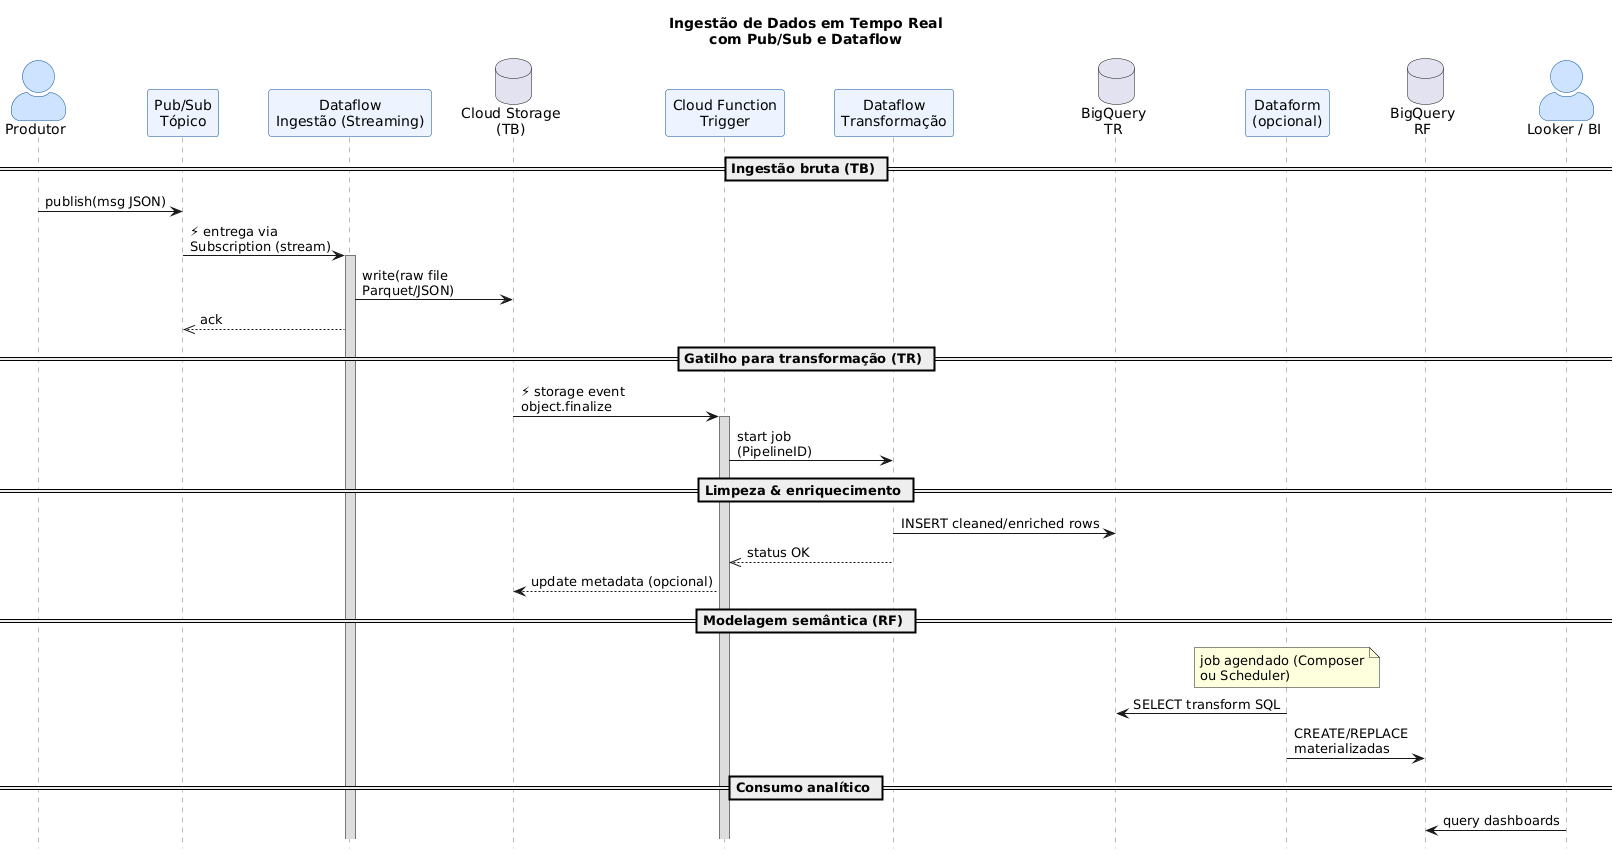

The diagram above was rendered by PlantUML. Its source (embedded in the PNG):
@startuml data-ingestion-streaming

title "Ingestão de Dados em Tempo Real\ncom Pub/Sub e Dataflow"

hide footbox
skinparam ParticipantPadding 20
skinparam BoxPadding 15
skinparam ActorStyle awesome
skinparam BackgroundColor #FFFFFF
skinparam Sequence {
    ArrowThickness 1
    LifeLineBorderColor #777777
    LifeLineBackgroundColor #DDDDDD
    ParticipantBorderColor #004D99
    ParticipantBackgroundColor #EDF4FF
    ActorBorderColor #004D99
    ActorBackgroundColor #CDE3FF
}

actor Produtor as Producer
participant "Pub/Sub\nTópico" as PubSub
participant "Dataflow\nIngestão (Streaming)" as DF_Ingest
database "Cloud Storage\n(TB)" as GCS_TB
participant "Cloud Function\nTrigger" as CF_Trigger
participant "Dataflow\nTransformação" as DF_Transf
database "BigQuery\nTR" as BQ_TR
participant "Dataform\n(opcional)" as Dataform
database "BigQuery\nRF" as BQ_RF
actor "Looker / BI" as Looker

== Ingestão bruta (TB) ==
Producer -> PubSub : publish(msg JSON)
PubSub -> DF_Ingest ++ : ⚡ entrega via\nSubscription (stream)
DF_Ingest -> GCS_TB : write(raw file\nParquet/JSON)
DF_Ingest -->> PubSub : ack

== Gatilho para transformação (TR) ==
GCS_TB -> CF_Trigger ++ : ⚡ storage event\nobject.finalize
CF_Trigger -> DF_Transf : start job\n(PipelineID)

== Limpeza & enriquecimento ==
DF_Transf -> BQ_TR : INSERT cleaned/enriched rows
DF_Transf -->> CF_Trigger : status OK
CF_Trigger --> GCS_TB : update metadata (opcional)

== Modelagem semântica (RF) ==
note over Dataform : job agendado (Composer\nou Scheduler)
Dataform -> BQ_TR : SELECT transform SQL
Dataform -> BQ_RF : CREATE/REPLACE\nmaterializadas

== Consumo analítico ==
Looker -> BQ_RF : query dashboards
@enduml